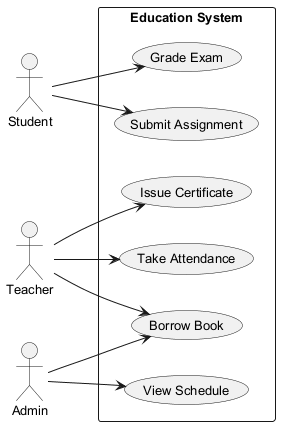

The diagram above was rendered by PlantUML. Its source (embedded in the PNG):
@startuml
skinparam backgroundColor #FFFFFF
skinparam classBackgroundColor #E8F4FA
skinparam classBorderColor #2C7DA0
skinparam defaultFontSize 13
left to right direction
actor "Student" as Student
actor "Teacher" as Teacher
actor "Admin" as Admin
rectangle "Education System" {
  usecase "Grade Exam" as UC_GradeExam
  usecase "View Schedule" as UC_ViewSchedule
  usecase "Take Attendance" as UC_TakeAttendance
  usecase "Borrow Book" as UC_BorrowBook
  usecase "Submit Assignment" as UC_SubmitAssignment
  usecase "Issue Certificate" as UC_IssueCertificate
}
Student --> UC_SubmitAssignment
Student --> UC_GradeExam
Teacher --> UC_IssueCertificate
Teacher --> UC_TakeAttendance
Teacher --> UC_BorrowBook
Admin --> UC_BorrowBook
Admin --> UC_ViewSchedule
@enduml